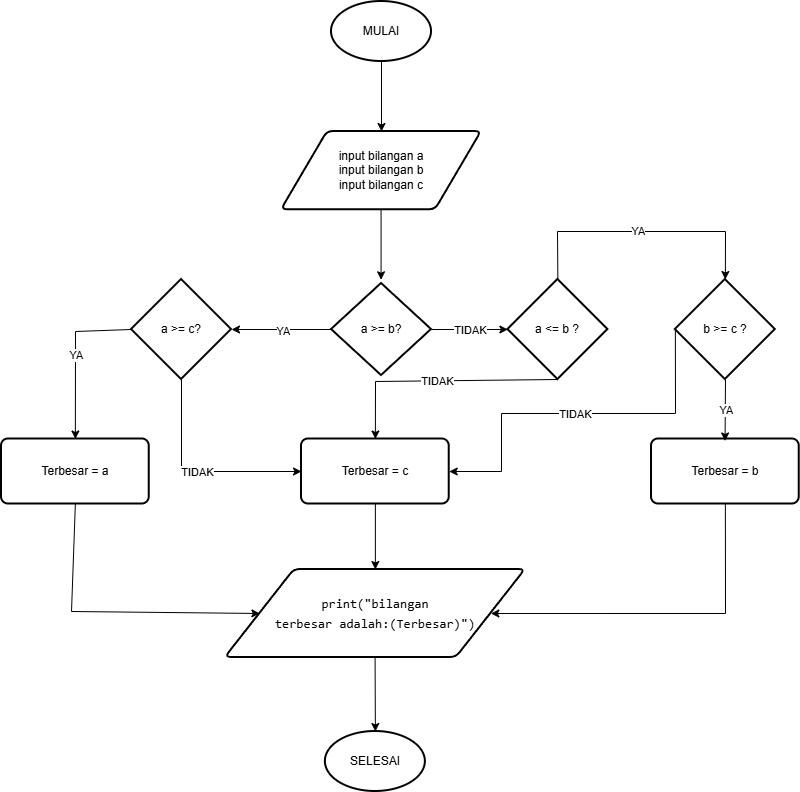

The diagram above was exported from draw.io. Its source (the exported page's mxGraphModel, read from the mxfile embedded in the PNG):
<mxGraphModel dx="1426" dy="783" grid="1" gridSize="10" guides="1" tooltips="1" connect="1" arrows="1" fold="1" page="1" pageScale="1" pageWidth="827" pageHeight="1169" background="light-dark(#FFFFFF,#FFFFFF)" math="0" shadow="0">
  <root>
    <mxCell id="0" />
    <mxCell id="1" parent="0" />
    <mxCell id="zgsWs6I4x48utqmJO9rH-4" value="&lt;font style=&quot;color: light-dark(rgb(0, 0, 0), rgb(0, 0, 0));&quot;&gt;MULAI&lt;/font&gt;" style="strokeWidth=2;html=1;shape=mxgraph.flowchart.start_1;whiteSpace=wrap;strokeColor=light-dark(#000000,#000000);fillColor=none;" vertex="1" parent="1">
      <mxGeometry x="350" y="40" width="100" height="60" as="geometry" />
    </mxCell>
    <mxCell id="zgsWs6I4x48utqmJO9rH-6" value="" style="endArrow=classic;html=1;rounded=0;exitX=0.5;exitY=1;exitDx=0;exitDy=0;exitPerimeter=0;strokeColor=light-dark(#000000,#000000);" edge="1" parent="1" source="zgsWs6I4x48utqmJO9rH-4">
      <mxGeometry width="50" height="50" relative="1" as="geometry">
        <mxPoint x="270" y="430" as="sourcePoint" />
        <mxPoint x="400" y="170" as="targetPoint" />
      </mxGeometry>
    </mxCell>
    <mxCell id="zgsWs6I4x48utqmJO9rH-7" value="&lt;font style=&quot;color: light-dark(rgb(0, 0, 0), rgb(0, 0, 0));&quot;&gt;input bilangan a&lt;br&gt;&lt;/font&gt;&lt;div&gt;&lt;font style=&quot;color: light-dark(rgb(0, 0, 0), rgb(0, 0, 0));&quot;&gt;&lt;span style=&quot;background-color: transparent;&quot;&gt;input bilangan&lt;/span&gt;&amp;nbsp;b&lt;/font&gt;&lt;/div&gt;&lt;div&gt;&lt;font style=&quot;color: light-dark(rgb(0, 0, 0), rgb(0, 0, 0));&quot;&gt;&lt;span style=&quot;background-color: transparent;&quot;&gt;input bilangan&lt;/span&gt;&amp;nbsp;c&lt;/font&gt;&lt;/div&gt;" style="shape=parallelogram;html=1;strokeWidth=2;perimeter=parallelogramPerimeter;whiteSpace=wrap;rounded=1;arcSize=12;size=0.23;fillColor=none;strokeColor=light-dark(#000000,#000000);" vertex="1" parent="1">
      <mxGeometry x="300" y="170" width="200" height="78.26" as="geometry" />
    </mxCell>
    <mxCell id="zgsWs6I4x48utqmJO9rH-8" value="" style="endArrow=classic;html=1;rounded=0;exitX=0.5;exitY=1;exitDx=0;exitDy=0;exitPerimeter=0;strokeColor=light-dark(#000000,#000000);" edge="1" parent="1">
      <mxGeometry width="50" height="50" relative="1" as="geometry">
        <mxPoint x="399.58" y="248.26" as="sourcePoint" />
        <mxPoint x="399.58" y="318.26" as="targetPoint" />
      </mxGeometry>
    </mxCell>
    <mxCell id="zgsWs6I4x48utqmJO9rH-9" value="&lt;font style=&quot;color: light-dark(rgb(0, 0, 0), rgb(0, 0, 0));&quot;&gt;a&lt;/font&gt;&lt;font color=&quot;#ba0000&quot; style=&quot;color: light-dark(rgb(0, 0, 0), rgb(0, 0, 0));&quot;&gt;&amp;nbsp;&amp;gt;= b?&lt;/font&gt;" style="strokeWidth=2;html=1;shape=mxgraph.flowchart.decision;whiteSpace=wrap;fillColor=none;strokeColor=light-dark(#000000,#000000);" vertex="1" parent="1">
      <mxGeometry x="350" y="322" width="100" height="92" as="geometry" />
    </mxCell>
    <mxCell id="zgsWs6I4x48utqmJO9rH-10" value="" style="endArrow=classic;html=1;rounded=0;exitX=0;exitY=0.5;exitDx=0;exitDy=0;exitPerimeter=0;strokeColor=light-dark(#000000,#000000);entryX=1;entryY=0.5;entryDx=0;entryDy=0;entryPerimeter=0;labelBackgroundColor=none;fontColor=light-dark(#000000,#000000);" edge="1" parent="1" source="zgsWs6I4x48utqmJO9rH-9" target="zgsWs6I4x48utqmJO9rH-11">
      <mxGeometry width="50" height="50" relative="1" as="geometry">
        <mxPoint x="320" y="360" as="sourcePoint" />
        <mxPoint x="320" y="430" as="targetPoint" />
      </mxGeometry>
    </mxCell>
    <mxCell id="zgsWs6I4x48utqmJO9rH-12" value="&lt;font style=&quot;color: light-dark(rgb(0, 0, 0), rgb(0, 0, 0));&quot;&gt;YA&lt;/font&gt;" style="edgeLabel;html=1;align=center;verticalAlign=middle;resizable=0;points=[];labelBackgroundColor=light-dark(#FFFFFF,#FFFFFF);" vertex="1" connectable="0" parent="zgsWs6I4x48utqmJO9rH-10">
      <mxGeometry x="-0.02" y="1" relative="1" as="geometry">
        <mxPoint as="offset" />
      </mxGeometry>
    </mxCell>
    <mxCell id="zgsWs6I4x48utqmJO9rH-11" value="&lt;font style=&quot;color: light-dark(rgb(0, 0, 0), rgb(0, 0, 0));&quot;&gt;a &amp;gt;= c?&lt;/font&gt;" style="strokeWidth=2;html=1;shape=mxgraph.flowchart.decision;whiteSpace=wrap;fillColor=none;strokeColor=light-dark(#000000,#000000);" vertex="1" parent="1">
      <mxGeometry x="150" y="318" width="100" height="100" as="geometry" />
    </mxCell>
    <mxCell id="zgsWs6I4x48utqmJO9rH-13" value="&lt;font style=&quot;color: light-dark(rgb(0, 0, 0), rgb(0, 0, 0));&quot;&gt;a &amp;lt;= b ?&lt;/font&gt;" style="strokeWidth=2;html=1;shape=mxgraph.flowchart.decision;whiteSpace=wrap;fillColor=none;strokeColor=light-dark(#000000,#000000);" vertex="1" parent="1">
      <mxGeometry x="526.36" y="318" width="100" height="100" as="geometry" />
    </mxCell>
    <mxCell id="zgsWs6I4x48utqmJO9rH-14" value="" style="endArrow=classic;html=1;rounded=0;exitX=1;exitY=0.5;exitDx=0;exitDy=0;exitPerimeter=0;strokeColor=light-dark(#000000,#000000);entryX=0;entryY=0.5;entryDx=0;entryDy=0;entryPerimeter=0;labelBackgroundColor=none;fontColor=light-dark(#000000,#000000);" edge="1" parent="1" source="zgsWs6I4x48utqmJO9rH-9" target="zgsWs6I4x48utqmJO9rH-13">
      <mxGeometry width="50" height="50" relative="1" as="geometry">
        <mxPoint x="580" y="430" as="sourcePoint" />
        <mxPoint x="480" y="430" as="targetPoint" />
      </mxGeometry>
    </mxCell>
    <mxCell id="zgsWs6I4x48utqmJO9rH-20" value="&lt;span style=&quot;background-color: light-dark(rgb(255, 255, 255), rgb(255, 255, 255));&quot;&gt;&lt;font style=&quot;color: light-dark(rgb(0, 0, 0), rgb(0, 0, 0));&quot;&gt;TIDAK&lt;/font&gt;&lt;/span&gt;" style="edgeLabel;html=1;align=center;verticalAlign=middle;resizable=0;points=[];" vertex="1" connectable="0" parent="zgsWs6I4x48utqmJO9rH-14">
      <mxGeometry x="0.0067" relative="1" as="geometry">
        <mxPoint as="offset" />
      </mxGeometry>
    </mxCell>
    <mxCell id="zgsWs6I4x48utqmJO9rH-21" value="&lt;font style=&quot;color: light-dark(rgb(0, 0, 0), rgb(0, 0, 0));&quot;&gt;Terbesar = a&lt;/font&gt;" style="rounded=1;whiteSpace=wrap;html=1;absoluteArcSize=1;arcSize=14;strokeWidth=2;fillColor=none;strokeColor=light-dark(#000000,#000000);" vertex="1" parent="1">
      <mxGeometry x="20" y="477.5" width="147.73" height="65" as="geometry" />
    </mxCell>
    <mxCell id="zgsWs6I4x48utqmJO9rH-24" value="" style="endArrow=classic;html=1;rounded=0;strokeColor=light-dark(#000000,#000000);entryX=0.5;entryY=0;entryDx=0;entryDy=0;labelBackgroundColor=none;fontColor=light-dark(#000000,#000000);" edge="1" parent="1" target="zgsWs6I4x48utqmJO9rH-21">
      <mxGeometry width="50" height="50" relative="1" as="geometry">
        <mxPoint x="150" y="368" as="sourcePoint" />
        <mxPoint x="60" y="367.5" as="targetPoint" />
        <Array as="points">
          <mxPoint x="94" y="370" />
        </Array>
      </mxGeometry>
    </mxCell>
    <mxCell id="zgsWs6I4x48utqmJO9rH-25" value="&lt;font style=&quot;color: light-dark(rgb(0, 0, 0), rgb(0, 0, 0));&quot;&gt;YA&lt;/font&gt;" style="edgeLabel;html=1;align=center;verticalAlign=middle;resizable=0;points=[];labelBackgroundColor=light-dark(#FFFFFF,#FFFFFF);" vertex="1" connectable="0" parent="zgsWs6I4x48utqmJO9rH-24">
      <mxGeometry x="-0.02" y="1" relative="1" as="geometry">
        <mxPoint as="offset" />
      </mxGeometry>
    </mxCell>
    <mxCell id="zgsWs6I4x48utqmJO9rH-26" value="&lt;font style=&quot;color: light-dark(rgb(0, 0, 0), rgb(0, 0, 0));&quot;&gt;b &amp;gt;= c ?&lt;/font&gt;" style="strokeWidth=2;html=1;shape=mxgraph.flowchart.decision;whiteSpace=wrap;fillColor=none;strokeColor=light-dark(#000000,#000000);" vertex="1" parent="1">
      <mxGeometry x="693.86" y="318" width="100" height="100" as="geometry" />
    </mxCell>
    <mxCell id="zgsWs6I4x48utqmJO9rH-29" value="" style="endArrow=classic;html=1;rounded=0;exitX=0.5;exitY=1;exitDx=0;exitDy=0;exitPerimeter=0;strokeColor=light-dark(#000000,#000000);entryX=0.5;entryY=0;entryDx=0;entryDy=0;entryPerimeter=0;labelBackgroundColor=none;fontColor=light-dark(#000000,#000000);" edge="1" parent="1">
      <mxGeometry width="50" height="50" relative="1" as="geometry">
        <mxPoint x="743.9900000000001" y="418" as="sourcePoint" />
        <mxPoint x="743.57" y="479.5" as="targetPoint" />
      </mxGeometry>
    </mxCell>
    <mxCell id="zgsWs6I4x48utqmJO9rH-30" value="&lt;font style=&quot;color: light-dark(rgb(0, 0, 0), rgb(0, 0, 0));&quot;&gt;YA&lt;/font&gt;" style="edgeLabel;html=1;align=center;verticalAlign=middle;resizable=0;points=[];labelBackgroundColor=light-dark(#FFFFFF,#FFFFFF);" vertex="1" connectable="0" parent="zgsWs6I4x48utqmJO9rH-29">
      <mxGeometry x="-0.02" y="1" relative="1" as="geometry">
        <mxPoint as="offset" />
      </mxGeometry>
    </mxCell>
    <mxCell id="zgsWs6I4x48utqmJO9rH-31" value="&lt;font style=&quot;color: light-dark(rgb(0, 0, 0), rgb(0, 0, 0));&quot;&gt;Terbesar = b&lt;/font&gt;" style="rounded=1;whiteSpace=wrap;html=1;absoluteArcSize=1;arcSize=14;strokeWidth=2;fillColor=none;strokeColor=light-dark(#000000,#000000);" vertex="1" parent="1">
      <mxGeometry x="670" y="477.5" width="147.73" height="65" as="geometry" />
    </mxCell>
    <mxCell id="zgsWs6I4x48utqmJO9rH-32" value="&lt;font style=&quot;color: light-dark(rgb(0, 0, 0), rgb(0, 0, 0));&quot;&gt;Terbesar = c&lt;/font&gt;" style="rounded=1;whiteSpace=wrap;html=1;absoluteArcSize=1;arcSize=14;strokeWidth=2;fillColor=none;strokeColor=light-dark(#000000,#000000);" vertex="1" parent="1">
      <mxGeometry x="320" y="477.5" width="147.73" height="65" as="geometry" />
    </mxCell>
    <mxCell id="zgsWs6I4x48utqmJO9rH-33" value="" style="endArrow=classic;html=1;rounded=0;exitX=0.5;exitY=1;exitDx=0;exitDy=0;exitPerimeter=0;strokeColor=light-dark(#000000,#000000);entryX=0;entryY=0.5;entryDx=0;entryDy=0;labelBackgroundColor=none;fontColor=light-dark(#000000,#000000);" edge="1" parent="1" source="zgsWs6I4x48utqmJO9rH-11" target="zgsWs6I4x48utqmJO9rH-32">
      <mxGeometry width="50" height="50" relative="1" as="geometry">
        <mxPoint x="260" y="470" as="sourcePoint" />
        <mxPoint x="380" y="470" as="targetPoint" />
        <Array as="points">
          <mxPoint x="200" y="510" />
        </Array>
      </mxGeometry>
    </mxCell>
    <mxCell id="zgsWs6I4x48utqmJO9rH-34" value="&lt;span style=&quot;background-color: light-dark(rgb(255, 255, 255), rgb(255, 255, 255));&quot;&gt;&lt;font style=&quot;color: light-dark(rgb(0, 0, 0), rgb(0, 0, 0));&quot;&gt;TIDAK&lt;/font&gt;&lt;/span&gt;" style="edgeLabel;html=1;align=center;verticalAlign=middle;resizable=0;points=[];" vertex="1" connectable="0" parent="zgsWs6I4x48utqmJO9rH-33">
      <mxGeometry x="0.0067" relative="1" as="geometry">
        <mxPoint as="offset" />
      </mxGeometry>
    </mxCell>
    <mxCell id="zgsWs6I4x48utqmJO9rH-38" value="" style="endArrow=classic;html=1;rounded=0;exitX=0.5;exitY=0;exitDx=0;exitDy=0;exitPerimeter=0;strokeColor=light-dark(#000000,#000000);entryX=0.5;entryY=0;entryDx=0;entryDy=0;entryPerimeter=0;labelBackgroundColor=none;fontColor=light-dark(#000000,#000000);" edge="1" parent="1" source="zgsWs6I4x48utqmJO9rH-13" target="zgsWs6I4x48utqmJO9rH-26">
      <mxGeometry width="50" height="50" relative="1" as="geometry">
        <mxPoint x="580.0000000000001" y="317.52" as="sourcePoint" />
        <mxPoint x="647.5000000000001" y="317.52" as="targetPoint" />
        <Array as="points">
          <mxPoint x="576" y="270" />
          <mxPoint x="744" y="270" />
        </Array>
      </mxGeometry>
    </mxCell>
    <mxCell id="zgsWs6I4x48utqmJO9rH-39" value="&lt;font style=&quot;color: light-dark(rgb(0, 0, 0), rgb(0, 0, 0));&quot;&gt;YA&lt;/font&gt;" style="edgeLabel;html=1;align=center;verticalAlign=middle;resizable=0;points=[];labelBackgroundColor=light-dark(#FFFFFF,#FFFFFF);" vertex="1" connectable="0" parent="zgsWs6I4x48utqmJO9rH-38">
      <mxGeometry x="-0.02" y="1" relative="1" as="geometry">
        <mxPoint as="offset" />
      </mxGeometry>
    </mxCell>
    <mxCell id="zgsWs6I4x48utqmJO9rH-40" value="" style="endArrow=classic;html=1;rounded=0;exitX=0.5;exitY=1;exitDx=0;exitDy=0;exitPerimeter=0;strokeColor=light-dark(#000000,#000000);entryX=0.5;entryY=0;entryDx=0;entryDy=0;labelBackgroundColor=none;fontColor=light-dark(#000000,#000000);" edge="1" parent="1" source="zgsWs6I4x48utqmJO9rH-13" target="zgsWs6I4x48utqmJO9rH-32">
      <mxGeometry width="50" height="50" relative="1" as="geometry">
        <mxPoint x="600" y="450" as="sourcePoint" />
        <mxPoint x="676" y="450" as="targetPoint" />
        <Array as="points">
          <mxPoint x="394" y="420" />
        </Array>
      </mxGeometry>
    </mxCell>
    <mxCell id="zgsWs6I4x48utqmJO9rH-41" value="&lt;span style=&quot;background-color: light-dark(rgb(255, 255, 255), rgb(255, 255, 255));&quot;&gt;&lt;font style=&quot;color: light-dark(rgb(0, 0, 0), rgb(0, 0, 0));&quot;&gt;TIDAK&lt;/font&gt;&lt;/span&gt;" style="edgeLabel;html=1;align=center;verticalAlign=middle;resizable=0;points=[];" vertex="1" connectable="0" parent="zgsWs6I4x48utqmJO9rH-40">
      <mxGeometry x="0.0067" relative="1" as="geometry">
        <mxPoint as="offset" />
      </mxGeometry>
    </mxCell>
    <mxCell id="zgsWs6I4x48utqmJO9rH-43" value="" style="endArrow=classic;html=1;rounded=0;exitX=0;exitY=0.5;exitDx=0;exitDy=0;exitPerimeter=0;strokeColor=light-dark(#000000,#000000);entryX=1;entryY=0.5;entryDx=0;entryDy=0;labelBackgroundColor=none;fontColor=light-dark(#000000,#000000);" edge="1" parent="1" source="zgsWs6I4x48utqmJO9rH-26" target="zgsWs6I4x48utqmJO9rH-32">
      <mxGeometry width="50" height="50" relative="1" as="geometry">
        <mxPoint x="693.86" y="450" as="sourcePoint" />
        <mxPoint x="511.86" y="510" as="targetPoint" />
        <Array as="points">
          <mxPoint x="694" y="452" />
          <mxPoint x="520" y="452" />
          <mxPoint x="520" y="510" />
        </Array>
      </mxGeometry>
    </mxCell>
    <mxCell id="zgsWs6I4x48utqmJO9rH-44" value="&lt;span style=&quot;background-color: light-dark(rgb(255, 255, 255), rgb(255, 255, 255));&quot;&gt;&lt;font style=&quot;color: light-dark(rgb(0, 0, 0), rgb(0, 0, 0));&quot;&gt;TIDAK&lt;/font&gt;&lt;/span&gt;" style="edgeLabel;html=1;align=center;verticalAlign=middle;resizable=0;points=[];" vertex="1" connectable="0" parent="zgsWs6I4x48utqmJO9rH-43">
      <mxGeometry x="0.0067" relative="1" as="geometry">
        <mxPoint as="offset" />
      </mxGeometry>
    </mxCell>
    <mxCell id="zgsWs6I4x48utqmJO9rH-45" value="&lt;div style=&quot;font-family: Consolas, &amp;quot;Courier New&amp;quot;, monospace; line-height: 19px; white-space: pre;&quot;&gt;&lt;font style=&quot;color: light-dark(rgb(0, 0, 0), rgb(0, 0, 0)); font-size: 13px;&quot;&gt;print(&quot;bilangan&lt;/font&gt;&lt;/div&gt;&lt;div style=&quot;font-family: Consolas, &amp;quot;Courier New&amp;quot;, monospace; line-height: 19px; white-space: pre;&quot;&gt;&lt;font style=&quot;color: light-dark(rgb(0, 0, 0), rgb(0, 0, 0)); font-size: 13px;&quot;&gt;terbesar adalah:(Terbesar)&quot;)&lt;/font&gt;&lt;/div&gt;" style="shape=parallelogram;html=1;strokeWidth=2;perimeter=parallelogramPerimeter;whiteSpace=wrap;rounded=1;arcSize=12;size=0.23;fillColor=none;strokeColor=light-dark(#000000,#000000);" vertex="1" parent="1">
      <mxGeometry x="243.87" y="608" width="300" height="87.97" as="geometry" />
    </mxCell>
    <mxCell id="zgsWs6I4x48utqmJO9rH-46" value="" style="endArrow=classic;html=1;rounded=0;exitX=0.5;exitY=1;exitDx=0;exitDy=0;strokeColor=light-dark(#000000,#000000);" edge="1" parent="1" source="zgsWs6I4x48utqmJO9rH-32" target="zgsWs6I4x48utqmJO9rH-45">
      <mxGeometry width="50" height="50" relative="1" as="geometry">
        <mxPoint x="410" y="580" as="sourcePoint" />
        <mxPoint x="410" y="650" as="targetPoint" />
      </mxGeometry>
    </mxCell>
    <mxCell id="zgsWs6I4x48utqmJO9rH-47" value="" style="endArrow=classic;html=1;rounded=0;exitX=0.5;exitY=1;exitDx=0;exitDy=0;strokeColor=light-dark(#000000,#000000);entryX=0;entryY=0.5;entryDx=0;entryDy=0;" edge="1" parent="1" source="zgsWs6I4x48utqmJO9rH-21" target="zgsWs6I4x48utqmJO9rH-45">
      <mxGeometry width="50" height="50" relative="1" as="geometry">
        <mxPoint x="140" y="600" as="sourcePoint" />
        <mxPoint x="140" y="670" as="targetPoint" />
        <Array as="points">
          <mxPoint x="90" y="650" />
        </Array>
      </mxGeometry>
    </mxCell>
    <mxCell id="zgsWs6I4x48utqmJO9rH-48" value="" style="endArrow=classic;html=1;rounded=0;exitX=0.5;exitY=1;exitDx=0;exitDy=0;strokeColor=light-dark(#000000,#000000);entryX=1;entryY=0.5;entryDx=0;entryDy=0;" edge="1" parent="1" source="zgsWs6I4x48utqmJO9rH-31" target="zgsWs6I4x48utqmJO9rH-45">
      <mxGeometry width="50" height="50" relative="1" as="geometry">
        <mxPoint x="700" y="600" as="sourcePoint" />
        <mxPoint x="700" y="670" as="targetPoint" />
        <Array as="points">
          <mxPoint x="744" y="652" />
        </Array>
      </mxGeometry>
    </mxCell>
    <mxCell id="zgsWs6I4x48utqmJO9rH-49" value="" style="endArrow=classic;html=1;rounded=0;exitX=0.5;exitY=1;exitDx=0;exitDy=0;exitPerimeter=0;strokeColor=light-dark(#000000,#000000);entryX=0.5;entryY=0;entryDx=0;entryDy=0;entryPerimeter=0;" edge="1" parent="1" target="zgsWs6I4x48utqmJO9rH-50">
      <mxGeometry width="50" height="50" relative="1" as="geometry">
        <mxPoint x="393.58" y="695.97" as="sourcePoint" />
        <mxPoint x="393.58" y="765.97" as="targetPoint" />
      </mxGeometry>
    </mxCell>
    <mxCell id="zgsWs6I4x48utqmJO9rH-50" value="&lt;font style=&quot;color: light-dark(rgb(0, 0, 0), rgb(0, 0, 0));&quot;&gt;SELESAI&lt;/font&gt;" style="strokeWidth=2;html=1;shape=mxgraph.flowchart.start_1;whiteSpace=wrap;strokeColor=light-dark(#000000,#000000);fillColor=none;" vertex="1" parent="1">
      <mxGeometry x="343.87" y="770" width="100" height="60" as="geometry" />
    </mxCell>
  </root>
</mxGraphModel>